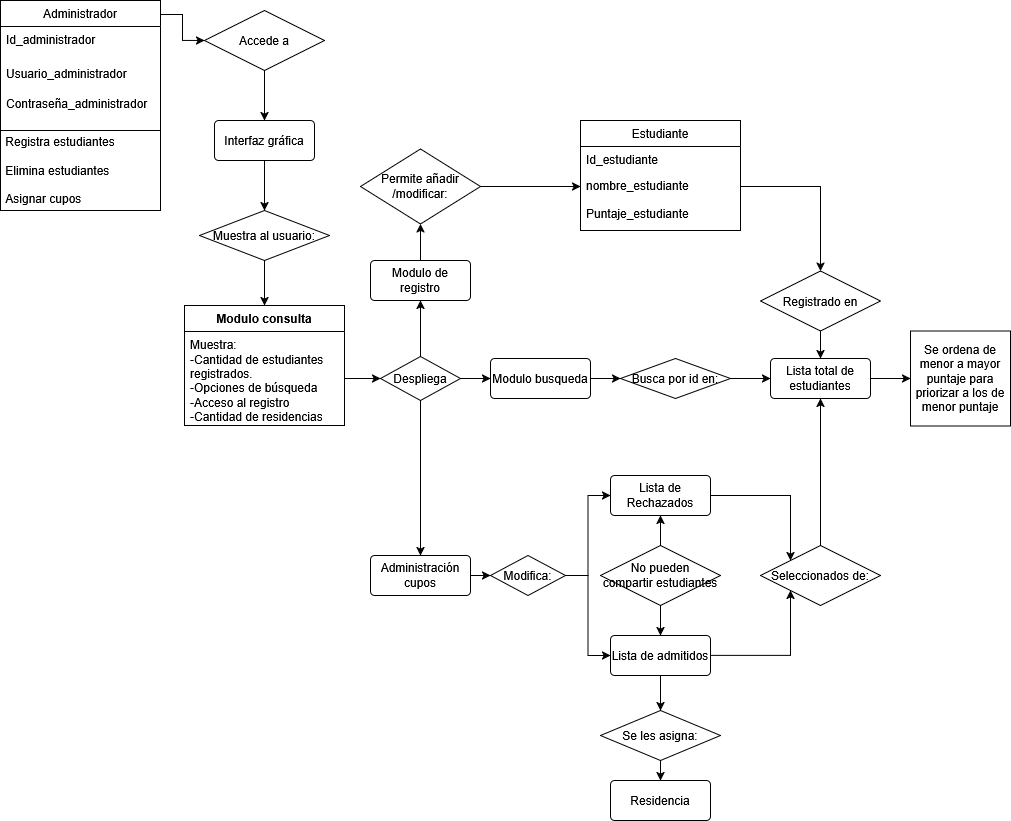

The diagram above was exported from draw.io. Its source (the exported page's mxGraphModel, read from the mxfile embedded in the PNG):
<mxGraphModel dx="1665" dy="787" grid="1" gridSize="10" guides="1" tooltips="1" connect="1" arrows="1" fold="1" page="1" pageScale="1" pageWidth="827" pageHeight="1169" math="0" shadow="0">
  <root>
    <mxCell id="WIyWlLk6GJQsqaUBKTNV-0" />
    <mxCell id="WIyWlLk6GJQsqaUBKTNV-1" parent="WIyWlLk6GJQsqaUBKTNV-0" />
    <mxCell id="NgT4hWdsFaLBtq38L3_J-86" edge="1" parent="WIyWlLk6GJQsqaUBKTNV-1" source="zkfFHV4jXpPFQw0GAbJ--8" style="edgeStyle=orthogonalEdgeStyle;rounded=0;orthogonalLoop=1;jettySize=auto;html=1;entryX=0.5;entryY=0;entryDx=0;entryDy=0;exitX=1;exitY=0.5;exitDx=0;exitDy=0;" target="NgT4hWdsFaLBtq38L3_J-85">
      <mxGeometry relative="1" as="geometry" />
    </mxCell>
    <mxCell id="zkfFHV4jXpPFQw0GAbJ--6" parent="WIyWlLk6GJQsqaUBKTNV-1" style="swimlane;fontStyle=0;align=center;verticalAlign=top;childLayout=stackLayout;horizontal=1;startSize=26;horizontalStack=0;resizeParent=1;resizeLast=0;collapsible=1;marginBottom=0;rounded=0;shadow=0;strokeWidth=1;" value="Estudiante" vertex="1">
      <mxGeometry height="110" width="160" x="580" y="360" as="geometry">
        <mxRectangle height="26" width="160" x="130" y="380" as="alternateBounds" />
      </mxGeometry>
    </mxCell>
    <mxCell id="zkfFHV4jXpPFQw0GAbJ--7" parent="zkfFHV4jXpPFQw0GAbJ--6" style="text;align=left;verticalAlign=top;spacingLeft=4;spacingRight=4;overflow=hidden;rotatable=0;points=[[0,0.5],[1,0.5]];portConstraint=eastwest;" value="Id_estudiante" vertex="1">
      <mxGeometry height="26" width="160" y="26" as="geometry" />
    </mxCell>
    <mxCell id="zkfFHV4jXpPFQw0GAbJ--8" parent="zkfFHV4jXpPFQw0GAbJ--6" style="text;align=left;verticalAlign=top;spacingLeft=4;spacingRight=4;overflow=hidden;rotatable=0;points=[[0,0.5],[1,0.5]];portConstraint=eastwest;rounded=0;shadow=0;html=0;" value="nombre_estudiante&#10;" vertex="1">
      <mxGeometry height="28" width="160" y="52" as="geometry" />
    </mxCell>
    <mxCell id="NgT4hWdsFaLBtq38L3_J-6" parent="zkfFHV4jXpPFQw0GAbJ--6" style="text;align=left;verticalAlign=top;spacingLeft=4;spacingRight=4;overflow=hidden;rotatable=0;points=[[0,0.5],[1,0.5]];portConstraint=eastwest;rounded=0;shadow=0;html=0;" value="Puntaje_estudiante" vertex="1">
      <mxGeometry height="30" width="160" y="80" as="geometry" />
    </mxCell>
    <mxCell id="zkfFHV4jXpPFQw0GAbJ--9" parent="zkfFHV4jXpPFQw0GAbJ--6" style="line;html=1;strokeWidth=1;align=left;verticalAlign=middle;spacingTop=-1;spacingLeft=3;spacingRight=3;rotatable=0;labelPosition=right;points=[];portConstraint=eastwest;" value="" vertex="1">
      <mxGeometry width="160" y="110" as="geometry" />
    </mxCell>
    <mxCell id="NgT4hWdsFaLBtq38L3_J-61" edge="1" parent="WIyWlLk6GJQsqaUBKTNV-1" source="zkfFHV4jXpPFQw0GAbJ--13" style="edgeStyle=orthogonalEdgeStyle;rounded=0;orthogonalLoop=1;jettySize=auto;html=1;entryX=0;entryY=0.5;entryDx=0;entryDy=0;exitX=1;exitY=0.067;exitDx=0;exitDy=0;exitPerimeter=0;" target="NgT4hWdsFaLBtq38L3_J-51">
      <mxGeometry relative="1" as="geometry" />
    </mxCell>
    <mxCell id="zkfFHV4jXpPFQw0GAbJ--13" parent="WIyWlLk6GJQsqaUBKTNV-1" style="swimlane;fontStyle=0;align=center;verticalAlign=top;childLayout=stackLayout;horizontal=1;startSize=26;horizontalStack=0;resizeParent=1;resizeLast=0;collapsible=1;marginBottom=0;rounded=0;shadow=0;strokeWidth=1;" value="Administrador" vertex="1">
      <mxGeometry height="210" width="160" y="240" as="geometry">
        <mxRectangle height="26" width="170" x="340" y="380" as="alternateBounds" />
      </mxGeometry>
    </mxCell>
    <mxCell id="NgT4hWdsFaLBtq38L3_J-35" parent="zkfFHV4jXpPFQw0GAbJ--13" style="text;align=left;verticalAlign=top;spacingLeft=4;spacingRight=4;overflow=hidden;rotatable=0;points=[[0,0.5],[1,0.5]];portConstraint=eastwest;" value="Id_administrador&#10;" vertex="1">
      <mxGeometry height="34" width="160" y="26" as="geometry" />
    </mxCell>
    <mxCell id="zkfFHV4jXpPFQw0GAbJ--14" parent="zkfFHV4jXpPFQw0GAbJ--13" style="text;align=left;verticalAlign=top;spacingLeft=4;spacingRight=4;overflow=hidden;rotatable=0;points=[[0,0.5],[1,0.5]];portConstraint=eastwest;" value="Usuario_administrador" vertex="1">
      <mxGeometry height="30" width="160" y="60" as="geometry" />
    </mxCell>
    <mxCell id="NgT4hWdsFaLBtq38L3_J-37" parent="zkfFHV4jXpPFQw0GAbJ--13" style="text;align=left;verticalAlign=top;spacingLeft=4;spacingRight=4;overflow=hidden;rotatable=0;points=[[0,0.5],[1,0.5]];portConstraint=eastwest;" value="Contraseña_administrador" vertex="1">
      <mxGeometry height="30" width="160" y="90" as="geometry" />
    </mxCell>
    <mxCell id="zkfFHV4jXpPFQw0GAbJ--15" parent="zkfFHV4jXpPFQw0GAbJ--13" style="line;html=1;strokeWidth=1;align=left;verticalAlign=middle;spacingTop=-1;spacingLeft=3;spacingRight=3;rotatable=0;labelPosition=right;points=[];portConstraint=eastwest;" value="" vertex="1">
      <mxGeometry height="20" width="160" y="120" as="geometry" />
    </mxCell>
    <mxCell id="NgT4hWdsFaLBtq38L3_J-54" parent="zkfFHV4jXpPFQw0GAbJ--13" style="text;html=1;whiteSpace=wrap;strokeColor=none;fillColor=none;align=left;verticalAlign=middle;rounded=0;" value="&lt;div align=&quot;left&quot;&gt;&amp;nbsp;Registra estudiantes&lt;/div&gt;&lt;div align=&quot;left&quot;&gt;&lt;br&gt;&lt;/div&gt;&lt;div align=&quot;left&quot;&gt;&amp;nbsp;Elimina estudiantes&lt;/div&gt;&lt;div align=&quot;left&quot;&gt;&amp;nbsp;&lt;/div&gt;&lt;div align=&quot;left&quot;&gt;&amp;nbsp;Asignar cupos&lt;/div&gt;" vertex="1">
      <mxGeometry height="60" width="160" y="140" as="geometry" />
    </mxCell>
    <mxCell id="NgT4hWdsFaLBtq38L3_J-42" parent="WIyWlLk6GJQsqaUBKTNV-1" style="swimlane;fontStyle=1;align=center;verticalAlign=top;childLayout=stackLayout;horizontal=1;startSize=26;horizontalStack=0;resizeParent=1;resizeParentMax=0;resizeLast=0;collapsible=1;marginBottom=0;whiteSpace=wrap;html=1;" value="Modulo consulta" vertex="1">
      <mxGeometry height="120" width="160" x="184" y="545" as="geometry" />
    </mxCell>
    <mxCell id="NgT4hWdsFaLBtq38L3_J-43" parent="NgT4hWdsFaLBtq38L3_J-42" style="text;strokeColor=none;fillColor=none;align=left;verticalAlign=top;spacingLeft=4;spacingRight=4;overflow=hidden;rotatable=0;points=[[0,0.5],[1,0.5]];portConstraint=eastwest;whiteSpace=wrap;html=1;" value="&lt;div&gt;Muestra:&lt;/div&gt;&lt;div&gt;-Cantidad de estudiantes registrados.&lt;/div&gt;&lt;div&gt;-Opciones de búsqueda&lt;/div&gt;&lt;div&gt;-Acceso al registro&lt;/div&gt;&lt;div&gt;-Cantidad de residencias&lt;/div&gt;" vertex="1">
      <mxGeometry height="94" width="160" y="26" as="geometry" />
    </mxCell>
    <mxCell id="NgT4hWdsFaLBtq38L3_J-44" parent="NgT4hWdsFaLBtq38L3_J-42" style="line;strokeWidth=1;fillColor=none;align=left;verticalAlign=middle;spacingTop=-1;spacingLeft=3;spacingRight=3;rotatable=0;labelPosition=right;points=[];portConstraint=eastwest;strokeColor=inherit;" value="" vertex="1">
      <mxGeometry width="160" y="120" as="geometry" />
    </mxCell>
    <mxCell id="NgT4hWdsFaLBtq38L3_J-60" edge="1" parent="WIyWlLk6GJQsqaUBKTNV-1" source="NgT4hWdsFaLBtq38L3_J-51" style="edgeStyle=orthogonalEdgeStyle;rounded=0;orthogonalLoop=1;jettySize=auto;html=1;entryX=0.5;entryY=0;entryDx=0;entryDy=0;" target="NgT4hWdsFaLBtq38L3_J-56">
      <mxGeometry relative="1" as="geometry" />
    </mxCell>
    <mxCell id="NgT4hWdsFaLBtq38L3_J-51" parent="WIyWlLk6GJQsqaUBKTNV-1" style="shape=rhombus;perimeter=rhombusPerimeter;whiteSpace=wrap;html=1;align=center;" value="Accede a" vertex="1">
      <mxGeometry height="60" width="120" x="204" y="250" as="geometry" />
    </mxCell>
    <mxCell id="NgT4hWdsFaLBtq38L3_J-58" edge="1" parent="WIyWlLk6GJQsqaUBKTNV-1" source="NgT4hWdsFaLBtq38L3_J-56" style="edgeStyle=orthogonalEdgeStyle;rounded=0;orthogonalLoop=1;jettySize=auto;html=1;entryX=0.5;entryY=0;entryDx=0;entryDy=0;" target="NgT4hWdsFaLBtq38L3_J-57">
      <mxGeometry relative="1" as="geometry" />
    </mxCell>
    <mxCell id="NgT4hWdsFaLBtq38L3_J-56" parent="WIyWlLk6GJQsqaUBKTNV-1" style="rounded=1;arcSize=10;whiteSpace=wrap;html=1;align=center;" value="Interfaz gráfica" vertex="1">
      <mxGeometry height="40" width="100" x="214" y="360" as="geometry" />
    </mxCell>
    <mxCell id="NgT4hWdsFaLBtq38L3_J-64" edge="1" parent="WIyWlLk6GJQsqaUBKTNV-1" source="NgT4hWdsFaLBtq38L3_J-57" style="edgeStyle=orthogonalEdgeStyle;rounded=0;orthogonalLoop=1;jettySize=auto;html=1;exitX=0.5;exitY=1;exitDx=0;exitDy=0;" target="NgT4hWdsFaLBtq38L3_J-42">
      <mxGeometry relative="1" as="geometry">
        <mxPoint x="400" y="575" as="targetPoint" />
      </mxGeometry>
    </mxCell>
    <mxCell id="NgT4hWdsFaLBtq38L3_J-57" parent="WIyWlLk6GJQsqaUBKTNV-1" style="shape=rhombus;perimeter=rhombusPerimeter;whiteSpace=wrap;html=1;align=center;" value="Muestra al usuario:" vertex="1">
      <mxGeometry height="50" width="130" x="199" y="450" as="geometry" />
    </mxCell>
    <mxCell id="NgT4hWdsFaLBtq38L3_J-89" edge="1" parent="WIyWlLk6GJQsqaUBKTNV-1" source="NgT4hWdsFaLBtq38L3_J-67" style="edgeStyle=orthogonalEdgeStyle;rounded=0;orthogonalLoop=1;jettySize=auto;html=1;exitX=0.5;exitY=0;exitDx=0;exitDy=0;entryX=0.5;entryY=1;entryDx=0;entryDy=0;" target="NgT4hWdsFaLBtq38L3_J-90">
      <mxGeometry relative="1" as="geometry">
        <mxPoint x="420" y="485" as="targetPoint" />
      </mxGeometry>
    </mxCell>
    <mxCell id="NgT4hWdsFaLBtq38L3_J-67" parent="WIyWlLk6GJQsqaUBKTNV-1" style="rounded=1;arcSize=10;whiteSpace=wrap;html=1;align=center;" value="Modulo de registro" vertex="1">
      <mxGeometry height="40" width="100" x="370" y="500" as="geometry" />
    </mxCell>
    <mxCell id="NgT4hWdsFaLBtq38L3_J-70" edge="1" parent="WIyWlLk6GJQsqaUBKTNV-1" source="NgT4hWdsFaLBtq38L3_J-68" style="edgeStyle=orthogonalEdgeStyle;rounded=0;orthogonalLoop=1;jettySize=auto;html=1;" target="NgT4hWdsFaLBtq38L3_J-67">
      <mxGeometry relative="1" as="geometry" />
    </mxCell>
    <mxCell id="NgT4hWdsFaLBtq38L3_J-73" edge="1" parent="WIyWlLk6GJQsqaUBKTNV-1" source="NgT4hWdsFaLBtq38L3_J-68" style="rounded=0;orthogonalLoop=1;jettySize=auto;html=1;entryX=0;entryY=0.5;entryDx=0;entryDy=0;exitX=1;exitY=0.5;exitDx=0;exitDy=0;" target="NgT4hWdsFaLBtq38L3_J-72">
      <mxGeometry relative="1" as="geometry" />
    </mxCell>
    <mxCell id="NgT4hWdsFaLBtq38L3_J-75" edge="1" parent="WIyWlLk6GJQsqaUBKTNV-1" source="NgT4hWdsFaLBtq38L3_J-68" style="edgeStyle=orthogonalEdgeStyle;rounded=0;orthogonalLoop=1;jettySize=auto;html=1;entryX=0.5;entryY=0;entryDx=0;entryDy=0;exitX=0.5;exitY=1;exitDx=0;exitDy=0;" target="NgT4hWdsFaLBtq38L3_J-74">
      <mxGeometry relative="1" as="geometry" />
    </mxCell>
    <mxCell id="NgT4hWdsFaLBtq38L3_J-68" parent="WIyWlLk6GJQsqaUBKTNV-1" style="shape=rhombus;perimeter=rhombusPerimeter;whiteSpace=wrap;html=1;align=center;" value="Despliega" vertex="1">
      <mxGeometry height="44" width="80" x="380" y="596" as="geometry" />
    </mxCell>
    <mxCell id="NgT4hWdsFaLBtq38L3_J-69" edge="1" parent="WIyWlLk6GJQsqaUBKTNV-1" source="NgT4hWdsFaLBtq38L3_J-43" style="edgeStyle=orthogonalEdgeStyle;rounded=0;orthogonalLoop=1;jettySize=auto;html=1;entryX=0;entryY=0.5;entryDx=0;entryDy=0;" target="NgT4hWdsFaLBtq38L3_J-68">
      <mxGeometry relative="1" as="geometry" />
    </mxCell>
    <mxCell id="NgT4hWdsFaLBtq38L3_J-96" edge="1" parent="WIyWlLk6GJQsqaUBKTNV-1" source="NgT4hWdsFaLBtq38L3_J-72" style="edgeStyle=orthogonalEdgeStyle;rounded=0;orthogonalLoop=1;jettySize=auto;html=1;entryX=0;entryY=0.5;entryDx=0;entryDy=0;" target="NgT4hWdsFaLBtq38L3_J-94">
      <mxGeometry relative="1" as="geometry" />
    </mxCell>
    <mxCell id="NgT4hWdsFaLBtq38L3_J-72" parent="WIyWlLk6GJQsqaUBKTNV-1" style="rounded=1;arcSize=10;whiteSpace=wrap;html=1;align=center;" value="Modulo busqueda" vertex="1">
      <mxGeometry height="40" width="100" x="490" y="598" as="geometry" />
    </mxCell>
    <mxCell id="NgT4hWdsFaLBtq38L3_J-81" edge="1" parent="WIyWlLk6GJQsqaUBKTNV-1" source="NgT4hWdsFaLBtq38L3_J-74" style="edgeStyle=orthogonalEdgeStyle;rounded=0;orthogonalLoop=1;jettySize=auto;html=1;entryX=0;entryY=0.5;entryDx=0;entryDy=0;" target="NgT4hWdsFaLBtq38L3_J-80">
      <mxGeometry relative="1" as="geometry" />
    </mxCell>
    <mxCell id="NgT4hWdsFaLBtq38L3_J-74" parent="WIyWlLk6GJQsqaUBKTNV-1" style="rounded=1;arcSize=10;whiteSpace=wrap;html=1;align=center;" value="Administración cupos" vertex="1">
      <mxGeometry height="40" width="100" x="370" y="795" as="geometry" />
    </mxCell>
    <mxCell id="NgT4hWdsFaLBtq38L3_J-99" edge="1" parent="WIyWlLk6GJQsqaUBKTNV-1" source="NgT4hWdsFaLBtq38L3_J-76" style="edgeStyle=orthogonalEdgeStyle;rounded=0;orthogonalLoop=1;jettySize=auto;html=1;entryX=0;entryY=0;entryDx=0;entryDy=0;" target="NgT4hWdsFaLBtq38L3_J-98">
      <mxGeometry relative="1" as="geometry" />
    </mxCell>
    <mxCell id="NgT4hWdsFaLBtq38L3_J-76" parent="WIyWlLk6GJQsqaUBKTNV-1" style="rounded=1;arcSize=10;whiteSpace=wrap;html=1;align=center;" value="Lista de Rechazados" vertex="1">
      <mxGeometry height="40" width="100" x="610" y="715" as="geometry" />
    </mxCell>
    <mxCell id="NgT4hWdsFaLBtq38L3_J-100" edge="1" parent="WIyWlLk6GJQsqaUBKTNV-1" source="NgT4hWdsFaLBtq38L3_J-78" style="edgeStyle=orthogonalEdgeStyle;rounded=0;orthogonalLoop=1;jettySize=auto;html=1;entryX=0;entryY=1;entryDx=0;entryDy=0;" target="NgT4hWdsFaLBtq38L3_J-98">
      <mxGeometry relative="1" as="geometry" />
    </mxCell>
    <mxCell id="NgT4hWdsFaLBtq38L3_J-108" edge="1" parent="WIyWlLk6GJQsqaUBKTNV-1" source="NgT4hWdsFaLBtq38L3_J-78" style="edgeStyle=orthogonalEdgeStyle;rounded=0;orthogonalLoop=1;jettySize=auto;html=1;entryX=0.5;entryY=0;entryDx=0;entryDy=0;" target="NgT4hWdsFaLBtq38L3_J-107">
      <mxGeometry relative="1" as="geometry" />
    </mxCell>
    <mxCell id="NgT4hWdsFaLBtq38L3_J-78" parent="WIyWlLk6GJQsqaUBKTNV-1" style="rounded=1;arcSize=10;whiteSpace=wrap;html=1;align=center;" value="Lista de admitidos" vertex="1">
      <mxGeometry height="40" width="100" x="610" y="875" as="geometry" />
    </mxCell>
    <mxCell id="NgT4hWdsFaLBtq38L3_J-82" edge="1" parent="WIyWlLk6GJQsqaUBKTNV-1" source="NgT4hWdsFaLBtq38L3_J-80" style="edgeStyle=orthogonalEdgeStyle;rounded=0;orthogonalLoop=1;jettySize=auto;html=1;exitX=1;exitY=0.5;exitDx=0;exitDy=0;entryX=0;entryY=0.5;entryDx=0;entryDy=0;" target="NgT4hWdsFaLBtq38L3_J-78">
      <mxGeometry relative="1" as="geometry" />
    </mxCell>
    <mxCell id="NgT4hWdsFaLBtq38L3_J-83" edge="1" parent="WIyWlLk6GJQsqaUBKTNV-1" source="NgT4hWdsFaLBtq38L3_J-80" style="edgeStyle=orthogonalEdgeStyle;rounded=0;orthogonalLoop=1;jettySize=auto;html=1;entryX=0;entryY=0.5;entryDx=0;entryDy=0;" target="NgT4hWdsFaLBtq38L3_J-76">
      <mxGeometry relative="1" as="geometry" />
    </mxCell>
    <mxCell id="NgT4hWdsFaLBtq38L3_J-80" parent="WIyWlLk6GJQsqaUBKTNV-1" style="shape=rhombus;perimeter=rhombusPerimeter;whiteSpace=wrap;html=1;align=center;" value="Modifica:" vertex="1">
      <mxGeometry height="40" width="75" x="490" y="795" as="geometry" />
    </mxCell>
    <mxCell id="NgT4hWdsFaLBtq38L3_J-88" edge="1" parent="WIyWlLk6GJQsqaUBKTNV-1" source="NgT4hWdsFaLBtq38L3_J-85" style="edgeStyle=orthogonalEdgeStyle;rounded=0;orthogonalLoop=1;jettySize=auto;html=1;entryX=0.5;entryY=0;entryDx=0;entryDy=0;" target="NgT4hWdsFaLBtq38L3_J-87">
      <mxGeometry relative="1" as="geometry" />
    </mxCell>
    <mxCell id="NgT4hWdsFaLBtq38L3_J-85" parent="WIyWlLk6GJQsqaUBKTNV-1" style="shape=rhombus;perimeter=rhombusPerimeter;whiteSpace=wrap;html=1;align=center;" value="Registrado en" vertex="1">
      <mxGeometry height="60" width="120" x="760" y="510.5" as="geometry" />
    </mxCell>
    <mxCell id="NgT4hWdsFaLBtq38L3_J-105" edge="1" parent="WIyWlLk6GJQsqaUBKTNV-1" source="NgT4hWdsFaLBtq38L3_J-87" style="edgeStyle=orthogonalEdgeStyle;rounded=0;orthogonalLoop=1;jettySize=auto;html=1;" target="NgT4hWdsFaLBtq38L3_J-106">
      <mxGeometry relative="1" as="geometry">
        <mxPoint x="910" y="615" as="targetPoint" />
      </mxGeometry>
    </mxCell>
    <mxCell id="NgT4hWdsFaLBtq38L3_J-87" parent="WIyWlLk6GJQsqaUBKTNV-1" style="rounded=1;arcSize=10;whiteSpace=wrap;html=1;align=center;" value="Lista total de estudiantes" vertex="1">
      <mxGeometry height="40" width="100" x="770" y="598" as="geometry" />
    </mxCell>
    <mxCell id="NgT4hWdsFaLBtq38L3_J-91" edge="1" parent="WIyWlLk6GJQsqaUBKTNV-1" source="NgT4hWdsFaLBtq38L3_J-90" style="edgeStyle=orthogonalEdgeStyle;rounded=0;orthogonalLoop=1;jettySize=auto;html=1;entryX=0;entryY=0.5;entryDx=0;entryDy=0;exitX=1;exitY=0.5;exitDx=0;exitDy=0;" target="zkfFHV4jXpPFQw0GAbJ--8">
      <mxGeometry relative="1" as="geometry" />
    </mxCell>
    <mxCell id="NgT4hWdsFaLBtq38L3_J-90" parent="WIyWlLk6GJQsqaUBKTNV-1" style="shape=rhombus;perimeter=rhombusPerimeter;whiteSpace=wrap;html=1;align=center;" value="&lt;div&gt;Permite añadir&lt;/div&gt;&lt;div&gt;/modificar:&lt;/div&gt;" vertex="1">
      <mxGeometry height="75" width="120" x="360" y="388.5" as="geometry" />
    </mxCell>
    <mxCell id="NgT4hWdsFaLBtq38L3_J-97" edge="1" parent="WIyWlLk6GJQsqaUBKTNV-1" source="NgT4hWdsFaLBtq38L3_J-94" style="rounded=0;orthogonalLoop=1;jettySize=auto;html=1;entryX=0;entryY=0.5;entryDx=0;entryDy=0;exitX=1;exitY=0.5;exitDx=0;exitDy=0;" target="NgT4hWdsFaLBtq38L3_J-87">
      <mxGeometry relative="1" as="geometry" />
    </mxCell>
    <mxCell id="NgT4hWdsFaLBtq38L3_J-94" parent="WIyWlLk6GJQsqaUBKTNV-1" style="shape=rhombus;perimeter=rhombusPerimeter;whiteSpace=wrap;html=1;align=center;" value="Busca por id en:" vertex="1">
      <mxGeometry height="40" width="110" x="620" y="598" as="geometry" />
    </mxCell>
    <mxCell id="NgT4hWdsFaLBtq38L3_J-101" edge="1" parent="WIyWlLk6GJQsqaUBKTNV-1" source="NgT4hWdsFaLBtq38L3_J-98" style="edgeStyle=orthogonalEdgeStyle;rounded=0;orthogonalLoop=1;jettySize=auto;html=1;entryX=0.5;entryY=1;entryDx=0;entryDy=0;exitX=0.5;exitY=0;exitDx=0;exitDy=0;" target="NgT4hWdsFaLBtq38L3_J-87">
      <mxGeometry relative="1" as="geometry" />
    </mxCell>
    <mxCell id="NgT4hWdsFaLBtq38L3_J-98" parent="WIyWlLk6GJQsqaUBKTNV-1" style="shape=rhombus;perimeter=rhombusPerimeter;whiteSpace=wrap;html=1;align=center;" value="Seleccionados de:" vertex="1">
      <mxGeometry height="60" width="120" x="760" y="785" as="geometry" />
    </mxCell>
    <mxCell id="NgT4hWdsFaLBtq38L3_J-103" edge="1" parent="WIyWlLk6GJQsqaUBKTNV-1" source="NgT4hWdsFaLBtq38L3_J-102" style="edgeStyle=orthogonalEdgeStyle;rounded=0;orthogonalLoop=1;jettySize=auto;html=1;" target="NgT4hWdsFaLBtq38L3_J-76">
      <mxGeometry relative="1" as="geometry" />
    </mxCell>
    <mxCell id="NgT4hWdsFaLBtq38L3_J-104" edge="1" parent="WIyWlLk6GJQsqaUBKTNV-1" source="NgT4hWdsFaLBtq38L3_J-102" style="edgeStyle=orthogonalEdgeStyle;rounded=0;orthogonalLoop=1;jettySize=auto;html=1;" target="NgT4hWdsFaLBtq38L3_J-78">
      <mxGeometry relative="1" as="geometry" />
    </mxCell>
    <mxCell id="NgT4hWdsFaLBtq38L3_J-102" parent="WIyWlLk6GJQsqaUBKTNV-1" style="shape=rhombus;perimeter=rhombusPerimeter;whiteSpace=wrap;html=1;align=center;" value="&lt;div&gt;No pueden&lt;/div&gt;&lt;div&gt;compartir estudiantes&lt;/div&gt;" vertex="1">
      <mxGeometry height="60" width="120" x="600" y="785" as="geometry" />
    </mxCell>
    <mxCell id="NgT4hWdsFaLBtq38L3_J-106" parent="WIyWlLk6GJQsqaUBKTNV-1" style="whiteSpace=wrap;html=1;align=center;" value="Se ordena de menor a mayor puntaje para priorizar a los de menor puntaje" vertex="1">
      <mxGeometry height="95" width="100" x="910" y="570.5" as="geometry" />
    </mxCell>
    <mxCell id="NgT4hWdsFaLBtq38L3_J-110" edge="1" parent="WIyWlLk6GJQsqaUBKTNV-1" source="NgT4hWdsFaLBtq38L3_J-107" style="edgeStyle=orthogonalEdgeStyle;rounded=0;orthogonalLoop=1;jettySize=auto;html=1;entryX=0.5;entryY=0;entryDx=0;entryDy=0;" target="NgT4hWdsFaLBtq38L3_J-109">
      <mxGeometry relative="1" as="geometry" />
    </mxCell>
    <mxCell id="NgT4hWdsFaLBtq38L3_J-107" parent="WIyWlLk6GJQsqaUBKTNV-1" style="shape=rhombus;perimeter=rhombusPerimeter;whiteSpace=wrap;html=1;align=center;" value="Se les asigna:" vertex="1">
      <mxGeometry height="50" width="120" x="600" y="950" as="geometry" />
    </mxCell>
    <mxCell id="NgT4hWdsFaLBtq38L3_J-109" parent="WIyWlLk6GJQsqaUBKTNV-1" style="rounded=1;arcSize=10;whiteSpace=wrap;html=1;align=center;" value="Residencia" vertex="1">
      <mxGeometry height="40" width="100" x="610" y="1020" as="geometry" />
    </mxCell>
  </root>
</mxGraphModel>